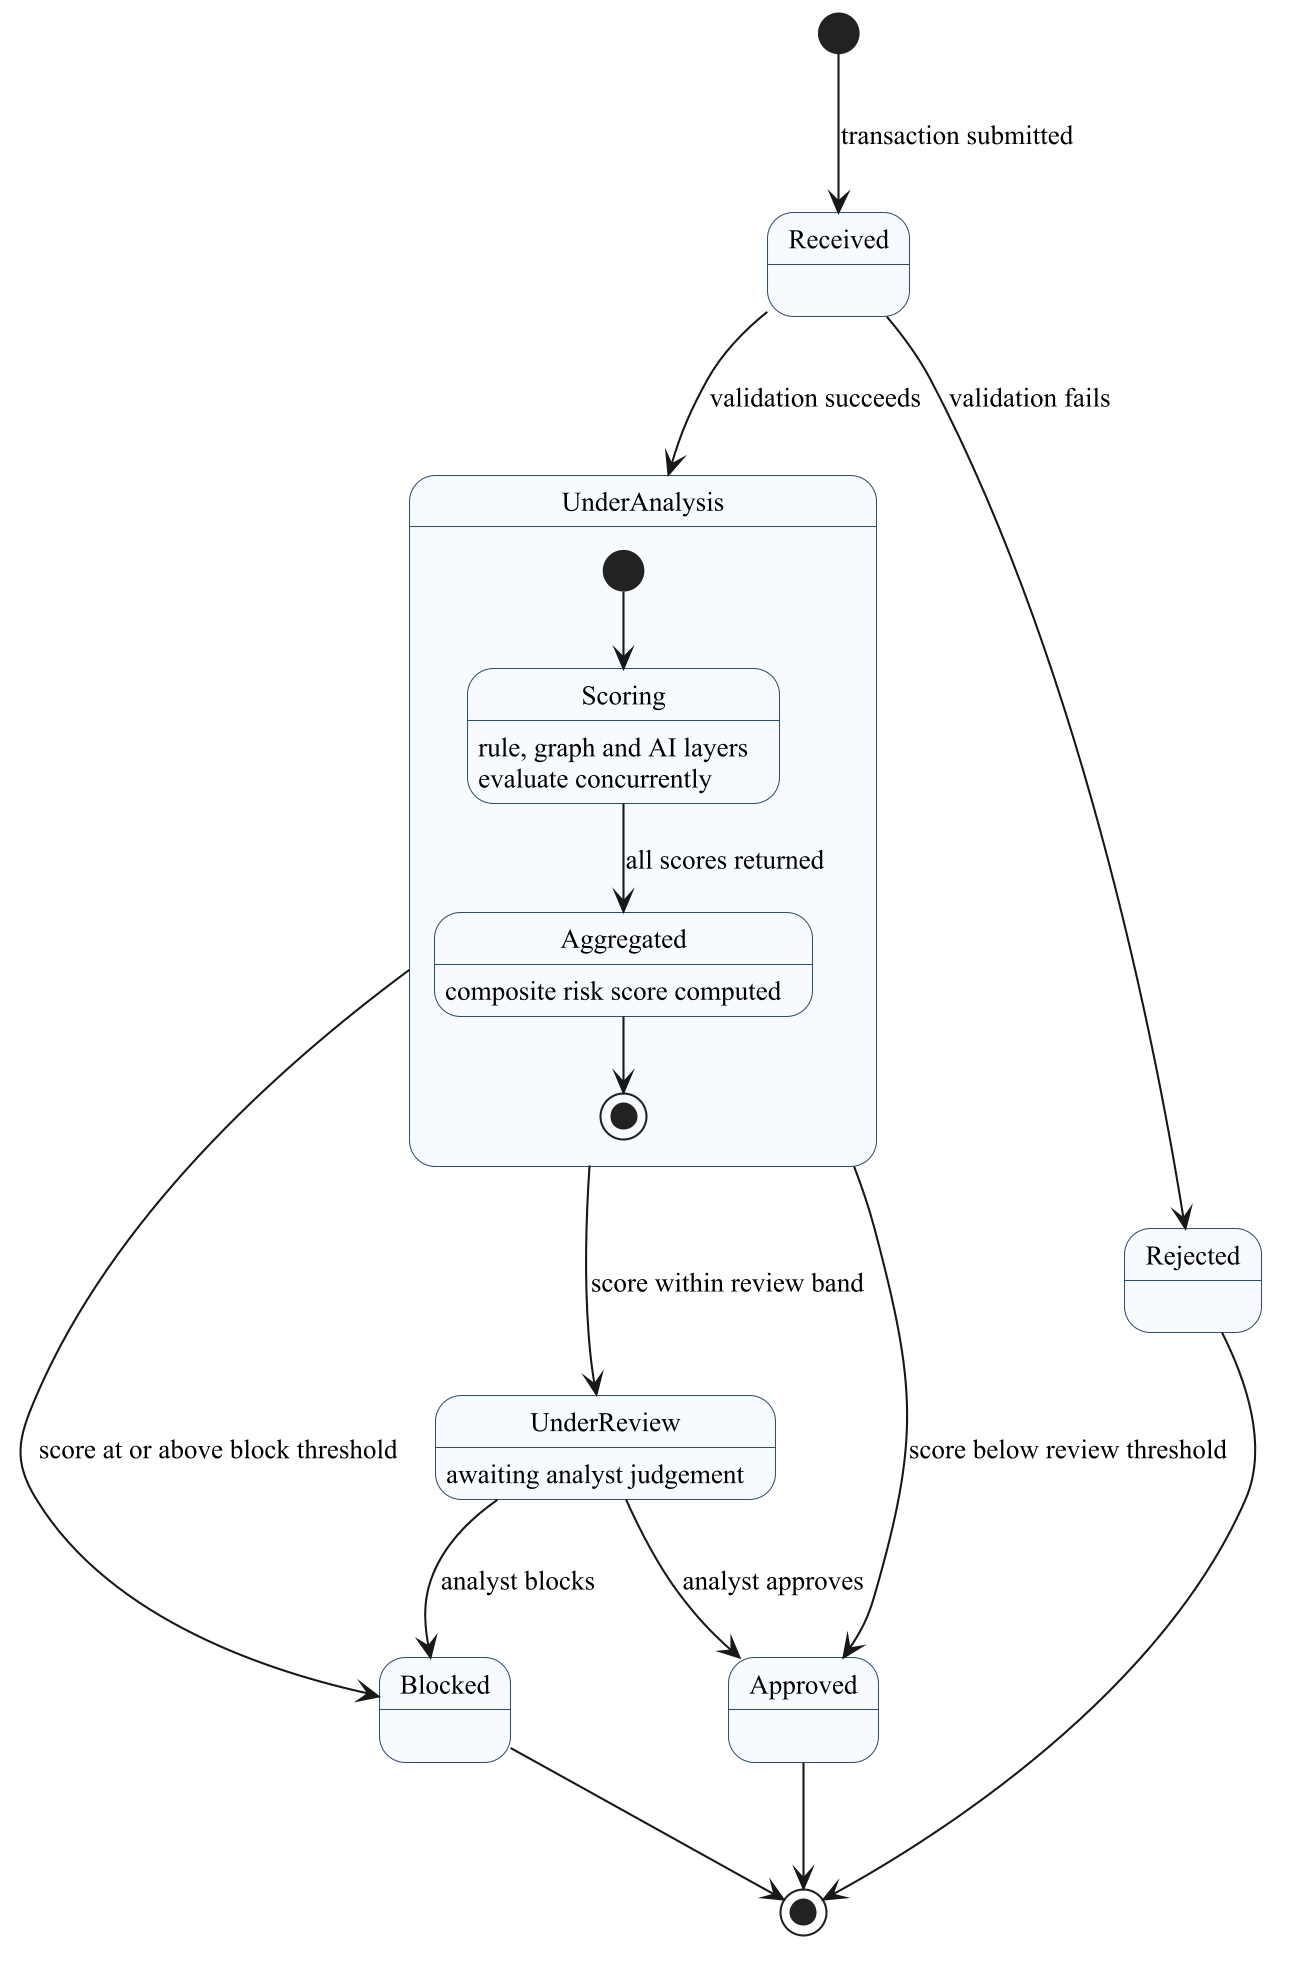

The diagram above was rendered by PlantUML. Its source (embedded in the PNG):
@startuml
skinparam dpi 200
skinparam backgroundColor white
skinparam shadowing false
skinparam defaultFontName Times New Roman
skinparam defaultFontSize 13
skinparam state {
  BorderColor #2F4F6F
  BackgroundColor #F7FAFF
  FontName Times New Roman
}
[*] --> Received : transaction submitted
Received --> Rejected : validation fails
Received --> UnderAnalysis : validation succeeds
state UnderAnalysis {
  [*] --> Scoring
  Scoring : rule, graph and AI layers
  Scoring : evaluate concurrently
  Scoring --> Aggregated : all scores returned
  Aggregated : composite risk score computed
  Aggregated --> [*]
}
UnderAnalysis --> Approved : score below review threshold
UnderAnalysis --> UnderReview : score within review band
UnderAnalysis --> Blocked : score at or above block threshold
UnderReview : awaiting analyst judgement
UnderReview --> Approved : analyst approves
UnderReview --> Blocked : analyst blocks
Approved --> [*]
Blocked --> [*]
Rejected --> [*]
@enduml